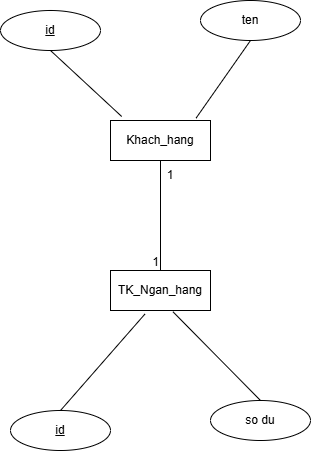

The diagram above was exported from draw.io. Its source (the exported page's mxGraphModel, read from the mxfile embedded in the PNG):
<mxGraphModel dx="1050" dy="522" grid="1" gridSize="10" guides="1" tooltips="1" connect="1" arrows="1" fold="1" page="1" pageScale="1" pageWidth="827" pageHeight="1169" math="0" shadow="0">
  <root>
    <mxCell id="0" />
    <mxCell id="1" parent="0" />
    <mxCell id="sWoUAWqQ6Mq7wpHUBSh9-1" value="Khach_hang" style="whiteSpace=wrap;html=1;align=center;" vertex="1" parent="1">
      <mxGeometry x="350" y="130" width="100" height="40" as="geometry" />
    </mxCell>
    <mxCell id="sWoUAWqQ6Mq7wpHUBSh9-2" value="TK_Ngan_hang" style="whiteSpace=wrap;html=1;align=center;" vertex="1" parent="1">
      <mxGeometry x="350" y="280" width="100" height="40" as="geometry" />
    </mxCell>
    <mxCell id="sWoUAWqQ6Mq7wpHUBSh9-3" value="ten" style="ellipse;whiteSpace=wrap;html=1;align=center;" vertex="1" parent="1">
      <mxGeometry x="440" y="10" width="100" height="40" as="geometry" />
    </mxCell>
    <mxCell id="sWoUAWqQ6Mq7wpHUBSh9-4" value="id" style="ellipse;whiteSpace=wrap;html=1;align=center;fontStyle=4;" vertex="1" parent="1">
      <mxGeometry x="240" y="20" width="100" height="40" as="geometry" />
    </mxCell>
    <mxCell id="sWoUAWqQ6Mq7wpHUBSh9-5" value="so du" style="ellipse;whiteSpace=wrap;html=1;align=center;" vertex="1" parent="1">
      <mxGeometry x="450" y="410" width="100" height="40" as="geometry" />
    </mxCell>
    <mxCell id="sWoUAWqQ6Mq7wpHUBSh9-6" value="id" style="ellipse;whiteSpace=wrap;html=1;align=center;fontStyle=4;" vertex="1" parent="1">
      <mxGeometry x="250" y="420" width="100" height="40" as="geometry" />
    </mxCell>
    <mxCell id="sWoUAWqQ6Mq7wpHUBSh9-7" value="" style="endArrow=none;html=1;rounded=0;entryX=0.5;entryY=1;entryDx=0;entryDy=0;exitX=0.112;exitY=-0.1;exitDx=0;exitDy=0;exitPerimeter=0;" edge="1" parent="1" source="sWoUAWqQ6Mq7wpHUBSh9-1" target="sWoUAWqQ6Mq7wpHUBSh9-4">
      <mxGeometry width="50" height="50" relative="1" as="geometry">
        <mxPoint x="290" y="140" as="sourcePoint" />
        <mxPoint x="340" y="90" as="targetPoint" />
      </mxGeometry>
    </mxCell>
    <mxCell id="sWoUAWqQ6Mq7wpHUBSh9-8" value="" style="endArrow=none;html=1;rounded=0;entryX=0.5;entryY=1;entryDx=0;entryDy=0;exitX=0.856;exitY=-0.06;exitDx=0;exitDy=0;exitPerimeter=0;" edge="1" parent="1" source="sWoUAWqQ6Mq7wpHUBSh9-1" target="sWoUAWqQ6Mq7wpHUBSh9-3">
      <mxGeometry width="50" height="50" relative="1" as="geometry">
        <mxPoint x="561" y="146" as="sourcePoint" />
        <mxPoint x="490" y="80" as="targetPoint" />
      </mxGeometry>
    </mxCell>
    <mxCell id="sWoUAWqQ6Mq7wpHUBSh9-9" value="" style="endArrow=none;html=1;rounded=0;entryX=0.344;entryY=1.09;entryDx=0;entryDy=0;exitX=0.5;exitY=0;exitDx=0;exitDy=0;entryPerimeter=0;" edge="1" parent="1" source="sWoUAWqQ6Mq7wpHUBSh9-6" target="sWoUAWqQ6Mq7wpHUBSh9-2">
      <mxGeometry width="50" height="50" relative="1" as="geometry">
        <mxPoint x="321" y="396" as="sourcePoint" />
        <mxPoint x="250" y="330" as="targetPoint" />
      </mxGeometry>
    </mxCell>
    <mxCell id="sWoUAWqQ6Mq7wpHUBSh9-10" value="" style="endArrow=none;html=1;rounded=0;entryX=0.624;entryY=1.03;entryDx=0;entryDy=0;exitX=0.5;exitY=0;exitDx=0;exitDy=0;entryPerimeter=0;" edge="1" parent="1" source="sWoUAWqQ6Mq7wpHUBSh9-5" target="sWoUAWqQ6Mq7wpHUBSh9-2">
      <mxGeometry width="50" height="50" relative="1" as="geometry">
        <mxPoint x="501" y="410" as="sourcePoint" />
        <mxPoint x="430" y="344" as="targetPoint" />
      </mxGeometry>
    </mxCell>
    <mxCell id="sWoUAWqQ6Mq7wpHUBSh9-11" value="" style="endArrow=none;html=1;rounded=0;exitX=0.5;exitY=1;exitDx=0;exitDy=0;entryX=0.5;entryY=0;entryDx=0;entryDy=0;" edge="1" parent="1" source="sWoUAWqQ6Mq7wpHUBSh9-1" target="sWoUAWqQ6Mq7wpHUBSh9-2">
      <mxGeometry relative="1" as="geometry">
        <mxPoint x="230" y="240" as="sourcePoint" />
        <mxPoint x="390" y="240" as="targetPoint" />
      </mxGeometry>
    </mxCell>
    <mxCell id="sWoUAWqQ6Mq7wpHUBSh9-12" value="1" style="resizable=0;html=1;whiteSpace=wrap;align=right;verticalAlign=bottom;" connectable="0" vertex="1" parent="sWoUAWqQ6Mq7wpHUBSh9-11">
      <mxGeometry x="1" relative="1" as="geometry" />
    </mxCell>
    <mxCell id="sWoUAWqQ6Mq7wpHUBSh9-13" value="1" style="text;html=1;align=center;verticalAlign=middle;whiteSpace=wrap;rounded=0;" vertex="1" parent="1">
      <mxGeometry x="380" y="170" width="60" height="30" as="geometry" />
    </mxCell>
  </root>
</mxGraphModel>